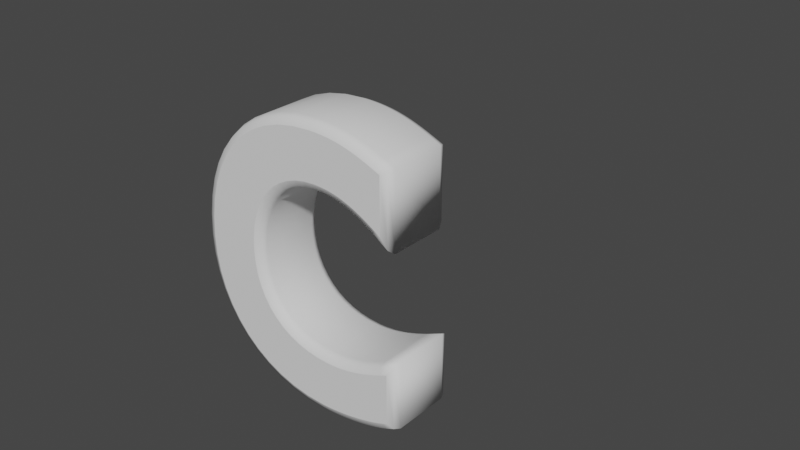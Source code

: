 # Source: c.blend  (saved by Blender 2.81.16; exported with 4.5.12 LTS)
import bpy
from mathutils import Matrix  # noqa: F401  (used for matrix-valued properties, if any)

bpy.ops.wm.read_factory_settings(use_empty=True)
scene = bpy.context.scene
scene.name = 'Scene'

# ---- collections
col_collection = bpy.data.collections.new('Collection'); scene.collection.children.link(col_collection)

# ---- world
world_world = bpy.data.worlds.new('World'); scene.world = world_world
world_world.use_nodes = True; world_world.node_tree.nodes.clear()
_N = world_world.node_tree.nodes; _L = world_world.node_tree.links
n0 = _N.new('ShaderNodeOutputWorld'); n0.name = 'World Output'; n0.location = (300, 300)
n1 = _N.new('ShaderNodeBackground'); n1.name = 'Background'; n1.location = (10, 300)
n1.inputs[0].default_value = (0.05088, 0.05088, 0.05088, 1.0)
_L.new(n1.outputs[0], n0.inputs[0])
n0.is_active_output = True
world_world.color = (0.05088, 0.05088, 0.05088)
world_world.use_sun_shadow = False
world_world.sun_shadow_jitter_overblur = 0.0

# ---- curves / text
txt_text = bpy.data.curves.new('Text', 'FONT')
txt_text.dimensions = '2D'
txt_text.body = 'c'
txt_text.use_path_clamp = True
txt_text.bevel_resolution = 1
txt_text.extrude = 0.05
txt_text.bevel_depth = 0.015

# ---- objects
ob_text = bpy.data.objects.new('Text', txt_text)

# ---- transforms, parenting, visibility, modifiers, constraints
ob_text.location = (-0.2566, 0.0, 0.0)
ob_text.rotation_euler = (1.571, -0.0, 0.0)
ob_text.lineart.crease_threshold = 0.0

# ---- collection membership
col_collection.objects.link(ob_text)

# ---- scene / render settings (as saved in the file)
scene.frame_start = 1; scene.frame_end = 250; scene.frame_set(0)
scene.render.engine = 'BLENDER_EEVEE_NEXT'
scene.cycles.use_denoising = False
scene.cycles.samples = 128
scene.cycles.sampling_pattern = 'TABULATED_SOBOL'
scene.cycles.use_adaptive_sampling = False
scene.cycles.use_light_tree = False
scene.view_settings.view_transform = 'Filmic'
bpy.context.view_layer.update()

# ---- added for rendering (the .blend has no active camera and no usable light): camera, sun
cam_auto = bpy.data.cameras.new('AutoCamera')
cam_auto.lens = 50.0
cam_auto.sensor_width = 36.0
cam_auto.clip_end = 1000.0
ob_auto_camera = bpy.data.objects.new('AutoCamera', cam_auto)
scene.collection.objects.link(ob_auto_camera)
ob_auto_camera.location = (1.03064, -1.09467, 1.04978)
ob_auto_camera.rotation_euler = (1.09748, -7.21219e-08, 0.694738)
scene.camera = ob_auto_camera
light_auto_sun = bpy.data.lights.new('AutoSun', 'SUN')
light_auto_sun.energy = 3.0
light_auto_sun.angle = 0.0523599
ob_auto_sun = bpy.data.objects.new('AutoSun', light_auto_sun)
scene.collection.objects.link(ob_auto_sun)
ob_auto_sun.rotation_euler = (0.872665, 0.174533, 0.523599)
bpy.context.view_layer.update()
